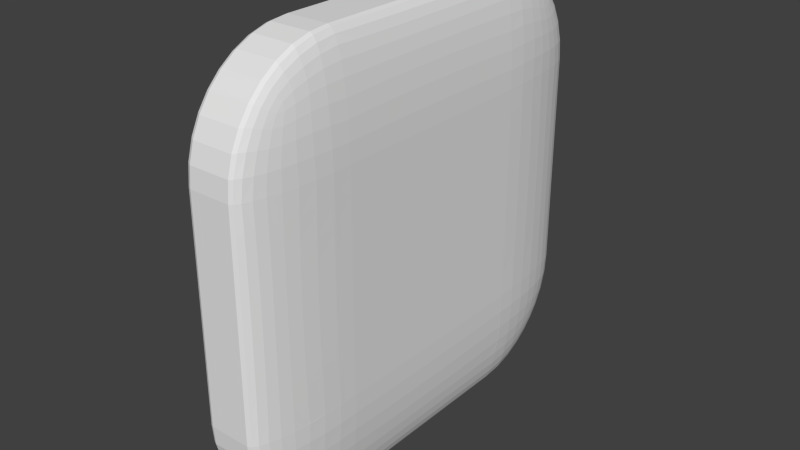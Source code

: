 # Source: toast_uv.blend  (saved by Blender 2.68.0; exported with 4.5.12 LTS)
import bpy
from mathutils import Matrix  # noqa: F401  (used for matrix-valued properties, if any)

bpy.ops.wm.read_factory_settings(use_empty=True)
scene = bpy.context.scene
scene.name = 'Scene'

# ---- collections
col_collection_1 = bpy.data.collections.new('Collection 1'); scene.collection.children.link(col_collection_1)

# ---- world
world_world = bpy.data.worlds.new('World'); scene.world = world_world
world_world.color = (0.05088, 0.05088, 0.05088)
world_world.use_sun_shadow = False
world_world.sun_shadow_jitter_overblur = 0.0
world_world.cycles.sampling_method = 'MANUAL'
world_world.cycles.sample_map_resolution = 256

# ---- meshes
me_cube_005 = bpy.data.meshes.new('Cube.005')
me_cube_005.from_pydata([(-1.0, -1.0, -1.0), (-1.0, -1.0, 1.0), (-1.0, 2.98e-07, -1.0), (-1.0, 1.788e-07, 1.0), (0.0, -1.0, -1.0), (5.364e-07, -1.0, 1.0), (-8.941e-08, 1.192e-07, -1.0), (1.49e-07, -1.788e-07, 1.0)], [], [(6, 4, 0, 2), (7, 3, 1, 5), (4, 5, 1, 0), (0, 1, 3, 2)])
_uv = me_cube_005.uv_layers.new(name='UVMap')
_uv.uv.foreach_set('vector', [0.2311, 6.688e-05, 0.4474, 0.2311, 0.2452, 0.3579, 6.731e-05, 0.2164, 0.2164, 0.9999, 6.688e-05, 0.7689, 0.2022, 0.6421, 0.4474, 0.7836, 0.4474, 0.2311, 0.4474, 0.7836, 0.2022, 0.6421, 0.2452, 0.3579, 0.2452, 0.3579, 0.2022, 0.6421, 6.688e-05, 0.7689, 6.731e-05, 0.2164])
me_cube_005.materials.append(None)
me_cube_005.use_remesh_preserve_volume = False
me_cube_005.use_remesh_preserve_attributes = False
me_cube_005.use_mirror_vertex_groups = False
me_cube_005.update()

# ---- objects
ob_cube_004 = bpy.data.objects.new('Cube.004', me_cube_005)

# ---- transforms, parenting, visibility, modifiers, constraints
ob_cube_004.location = (0.0, 0.0, 0.0)
ob_cube_004.rotation_euler = (-1.571, -3.142, 1.571)
ob_cube_004.scale = (-0.5792, -0.5792, -0.1097)
ob_cube_004.lock_rotations_4d = False
ob_cube_004.empty_display_type = 'ARROWS'
ob_cube_004.lineart.crease_threshold = 0.0
_vg = ob_cube_004.vertex_groups.new(name='toasts')
_vg = ob_cube_004.vertex_groups.new(name='Group')
_m = ob_cube_004.modifiers.new('Mirror', 'MIRROR')
_m.use_axis = (True, True, False)
_m = ob_cube_004.modifiers.new('Bevel', 'BEVEL')
_m.width = 0.5
_m.width_pct = 0.5
_m.segments = 9
_m.limit_method = 'NONE'
_m.spread = 0.0

# ---- collection membership
col_collection_1.objects.link(ob_cube_004)

# ---- scene / render settings (as saved in the file)
scene.frame_start = 1; scene.frame_end = 250; scene.frame_set(1)
scene.render.engine = 'BLENDER_EEVEE_NEXT'
scene.render.image_settings.color_mode = 'RGB'
scene.render.image_settings.compression = 90
scene.render.resolution_percentage = 50
scene.render.dither_intensity = 0.0
scene.cycles.use_denoising = False
scene.cycles.samples = 10
scene.cycles.sampling_pattern = 'TABULATED_SOBOL'
scene.cycles.light_sampling_threshold = 0.0
scene.cycles.use_adaptive_sampling = False
scene.cycles.use_light_tree = False
scene.cycles.blur_glossy = 0.0
scene.cycles.volume_bounces = 1
scene.cycles.pixel_filter_type = 'GAUSSIAN'
scene.cycles.sample_clamp_indirect = 0.0
scene.view_settings.view_transform = 'Standard'
bpy.context.view_layer.update()

# ---- added for rendering (the .blend has no active camera and no usable light): camera, sun
cam_auto = bpy.data.cameras.new('AutoCamera')
cam_auto.lens = 50.0
cam_auto.sensor_width = 36.0
cam_auto.clip_end = 1000.0
ob_auto_camera = bpy.data.objects.new('AutoCamera', cam_auto)
scene.collection.objects.link(ob_auto_camera)
ob_auto_camera.location = (1.52933, -1.83519, 1.22346)
ob_auto_camera.rotation_euler = (1.09748, -7.21219e-08, 0.694738)
scene.camera = ob_auto_camera
light_auto_sun = bpy.data.lights.new('AutoSun', 'SUN')
light_auto_sun.energy = 3.0
light_auto_sun.angle = 0.0523599
ob_auto_sun = bpy.data.objects.new('AutoSun', light_auto_sun)
scene.collection.objects.link(ob_auto_sun)
ob_auto_sun.rotation_euler = (0.872665, 0.174533, 0.523599)
bpy.context.view_layer.update()
